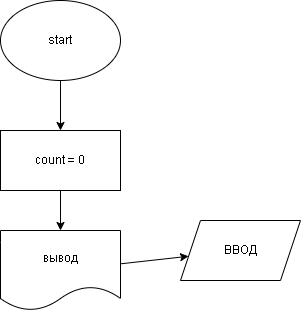

The diagram above was exported from draw.io. Its source (the exported page's mxGraphModel, read from the mxfile embedded in the PNG):
<mxGraphModel dx="564" dy="232" grid="1" gridSize="10" guides="1" tooltips="1" connect="1" arrows="1" fold="1" page="1" pageScale="1" pageWidth="827" pageHeight="1169" math="0" shadow="0">
  <root>
    <mxCell id="0" />
    <mxCell id="1" parent="0" />
    <mxCell id="5" style="edgeStyle=none;html=1;" edge="1" parent="1" source="2" target="4">
      <mxGeometry relative="1" as="geometry" />
    </mxCell>
    <mxCell id="2" value="start&lt;br&gt;" style="ellipse;whiteSpace=wrap;html=1;" vertex="1" parent="1">
      <mxGeometry x="230" y="30" width="120" height="80" as="geometry" />
    </mxCell>
    <mxCell id="8" style="edgeStyle=none;html=1;" edge="1" parent="1" source="4" target="6">
      <mxGeometry relative="1" as="geometry" />
    </mxCell>
    <mxCell id="4" value="count = 0" style="rounded=0;whiteSpace=wrap;html=1;" vertex="1" parent="1">
      <mxGeometry x="230" y="160" width="120" height="60" as="geometry" />
    </mxCell>
    <mxCell id="9" style="edgeStyle=none;html=1;" edge="1" parent="1" source="6" target="7">
      <mxGeometry relative="1" as="geometry" />
    </mxCell>
    <mxCell id="6" value="вывод" style="shape=document;whiteSpace=wrap;html=1;boundedLbl=1;" vertex="1" parent="1">
      <mxGeometry x="230" y="260" width="120" height="80" as="geometry" />
    </mxCell>
    <mxCell id="7" value="ВВОД&lt;br&gt;" style="shape=parallelogram;perimeter=parallelogramPerimeter;whiteSpace=wrap;html=1;fixedSize=1;" vertex="1" parent="1">
      <mxGeometry x="410" y="250" width="120" height="60" as="geometry" />
    </mxCell>
  </root>
</mxGraphModel>